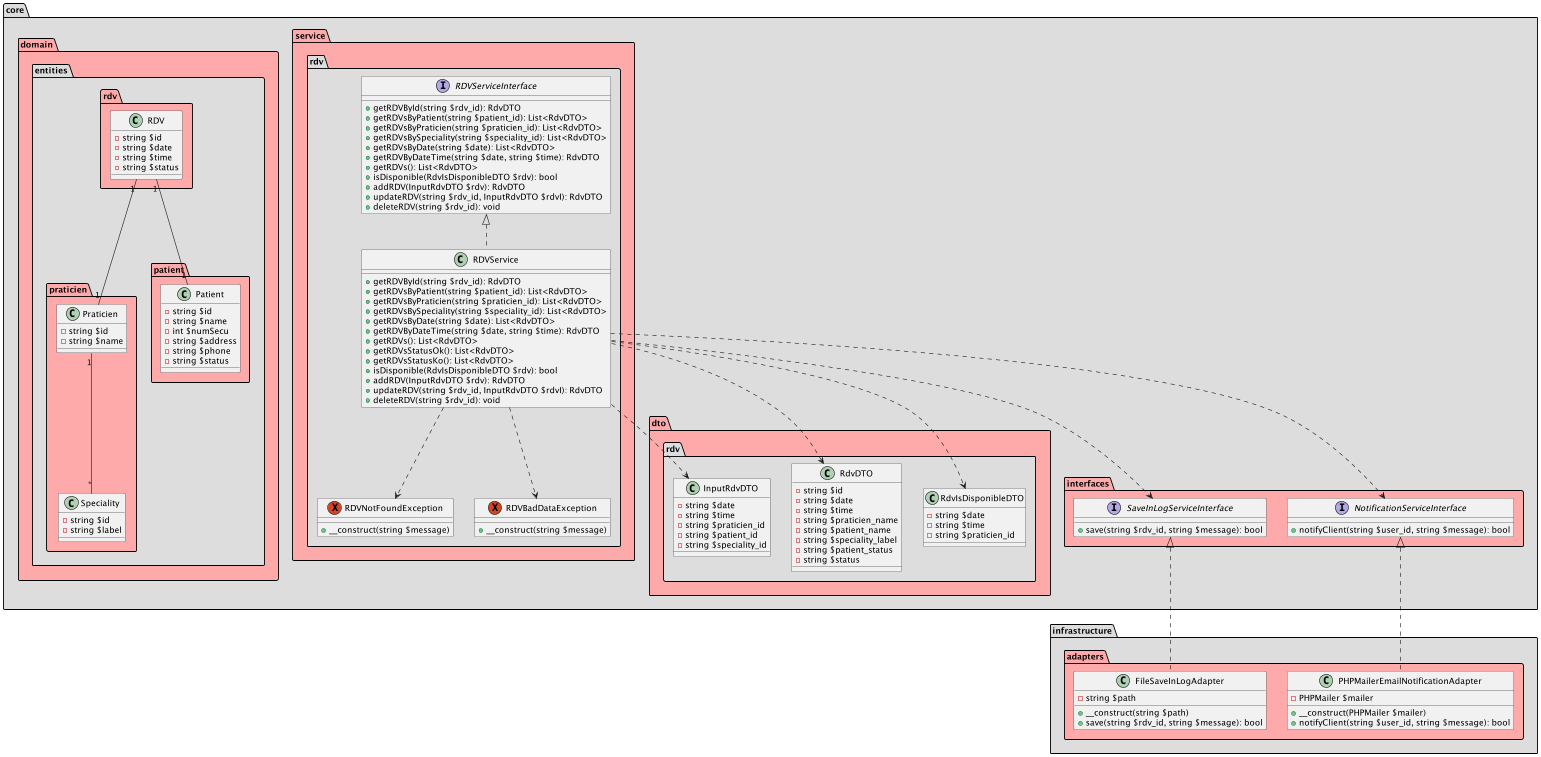

The diagram above was rendered by PlantUML. Its source (embedded in the PNG):
@startuml
package "core" #DDDDDD{
    package "dto" #FFAAAA{
        package "rdv" #DDDDDD{
            class "InputRdvDTO"{
                - string $date
                - string $time
                - string $praticien_id
                - string $patient_id
                - string $speciality_id
            }
            class "RdvDTO"{
                - string $id
                - string $date
                - string $time
                - string $praticien_name
                - string $patient_name
                - string $speciality_label
                - string $patient_status
                - string $status
            }
            class "RdvIsDisponibleDTO"{
                - string $date
                - string $time
                - string $praticien_id
            }
        }
    }
    package "domain" #FFAAAA{
        package "entities" #DDDDDD{

            package "rdv" #FFAAAA{
                class "RDV"{
                    - string $id
                    - string $date
                    - string $time
                    - string $status
                }

            }
            package "praticien" #FFAAAA{
                class "Praticien"{
                    - string $id
                    - string $name
                }
                class "Speciality" {
                    - string $id
                    - string $label
                }
            }
            package "patient" #FFAAAA{
                class "Patient"{
                    - string $id
                    - string $name
                    - int $numSecu
                    - string $address
                    - string $phone
                    - string $status
                }

            }
            "RDV" "1"--"1" "Praticien"
            "RDV" "1"--"1" "Patient"
            "Praticien" "1"--"*" "Speciality"

        }
    }
    package "service" #FFAAAA{

            package "rdv" #DDDDDD{
                interface "RDVServiceInterface"{
                    + getRDVById(string $rdv_id): RdvDTO
                    + getRDVsByPatient(string $patient_id): List<RdvDTO>
                    + getRDVsByPraticien(string $praticien_id): List<RdvDTO>
                    + getRDVsBySpeciality(string $speciality_id): List<RdvDTO>
                    + getRDVsByDate(string $date): List<RdvDTO>
                    + getRDVByDateTime(string $date, string $time): RdvDTO
                    + getRDVs(): List<RdvDTO>
                    + isDisponible(RdvIsDisponibleDTO $rdv): bool
                    + addRDV(InputRdvDTO $rdv): RdvDTO
                    + updateRDV(string $rdv_id, InputRdvDTO $rdvI): RdvDTO
                    + deleteRDV(string $rdv_id): void
                }
                class "RDVService"{
                    + getRDVById(string $rdv_id): RdvDTO
                    + getRDVsByPatient(string $patient_id): List<RdvDTO>
                    + getRDVsByPraticien(string $praticien_id): List<RdvDTO>
                    + getRDVsBySpeciality(string $speciality_id): List<RdvDTO>
                    + getRDVsByDate(string $date): List<RdvDTO>
                    + getRDVByDateTime(string $date, string $time): RdvDTO
                    + getRDVs(): List<RdvDTO>
                    + getRDVsStatusOk(): List<RdvDTO>
                    + getRDVsStatusKo(): List<RdvDTO>
                    + isDisponible(RdvIsDisponibleDTO $rdv): bool
                    + addRDV(InputRdvDTO $rdv): RdvDTO
                    + updateRDV(string $rdv_id, InputRdvDTO $rdvI): RdvDTO
                    + deleteRDV(string $rdv_id): void

                }
                exception "RDVNotFoundException"{
                    + __construct(string $message)
                }
                exception "RDVBadDataException"{
                    + __construct(string $message)
                }
                "RDVService" ..up|> "RDVServiceInterface"
                "RDVService" ..> "RDVNotFoundException"
                "RDVService" ..> "RDVBadDataException"
            }
    }

    package "interfaces" #FFAAAA{
        interface "NotificationServiceInterface"{
            + notifyClient(string $user_id, string $message): bool
        }
        interface "SaveInLogServiceInterface"{
            + save(string $rdv_id, string $message): bool
        }
    }

}

package "infrastructure" #DDDDDD{
    package "adapters" #FFAAAA{
        class "PHPMailerEmailNotificationAdapter"{
            - PHPMailer $mailer
            + __construct(PHPMailer $mailer)
            + notifyClient(string $user_id, string $message): bool
        }
        class "FileSaveInLogAdapter"{
            - string $path
            + __construct(string $path)
            + save(string $rdv_id, string $message): bool
        }

    }

    "PHPMailerEmailNotificationAdapter" ..up|> "NotificationServiceInterface"
    "FileSaveInLogAdapter" ..up|> "SaveInLogServiceInterface"
}
"RDVService" ..> "NotificationServiceInterface"
"RDVService" ..> "SaveInLogServiceInterface"
"RDVService" ..> "InputRdvDTO"
"RDVService" ..> "RdvDTO"
"RDVService" ..> "RdvIsDisponibleDTO"
@enduml